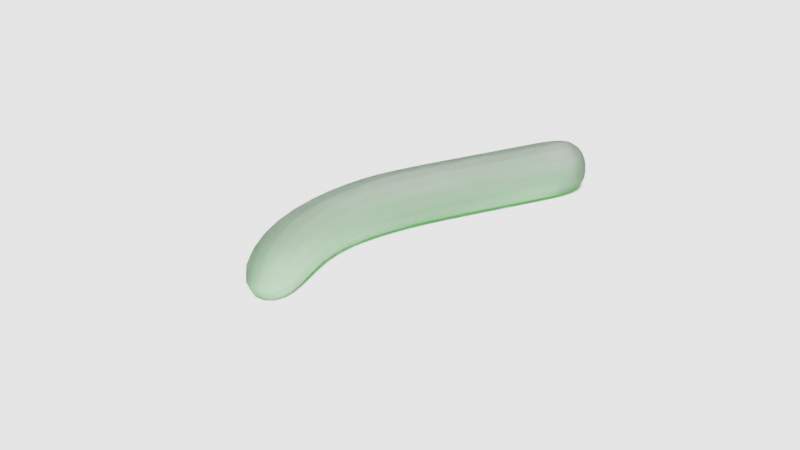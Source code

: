 # Source: guma.blend  (saved by Blender 2.93.21; exported with 4.5.12 LTS)
import bpy
from mathutils import Matrix  # noqa: F401  (used for matrix-valued properties, if any)

bpy.ops.wm.read_factory_settings(use_empty=True)
scene = bpy.context.scene
scene.name = 'Scene'

# ---- collections
col_collection = bpy.data.collections.new('Collection'); scene.collection.children.link(col_collection)
col_crystals = bpy.data.collections.new('Crystals'); scene.collection.children.link(col_crystals)

# ---- materials (node trees are filled in below, after node groups)
mat_gum = bpy.data.materials.new('gum')
mat_gum.alpha_threshold = 0.0
mat_gum.line_color = (0.0, 0.0, 0.0, 1.0)
mat_crystal = bpy.data.materials.new('crystal')

# ---- node groups
ng_geometry_nodes = bpy.data.node_groups.new('Geometry Nodes', 'GeometryNodeTree')
_s = ng_geometry_nodes.interface.new_socket(name='Geometry', in_out='OUTPUT', socket_type='NodeSocketGeometry')
_s = ng_geometry_nodes.interface.new_socket(name='Geometry', in_out='INPUT', socket_type='NodeSocketGeometry')
_s = ng_geometry_nodes.interface.new_socket(name='Sugar amount', in_out='INPUT', socket_type='NodeSocketFloat')
_s.default_value = 15.5
_s.min_value = 0.0
_s.max_value = 1e+05
ng_geometry_nodes.is_modifier = True
# nodes of 'Geometry Nodes' reference scene objects; filled in after objects exist

# ---- material node trees
mat_gum.use_nodes = True; mat_gum.node_tree.nodes.clear()
_N = mat_gum.node_tree.nodes; _L = mat_gum.node_tree.links
n0 = _N.new('ShaderNodeFresnel'); n0.name = 'Fresnel'; n0.location = (-465, 388)
n0.inputs[0].default_value = 1.33
n1 = _N.new('ShaderNodeBsdfRefraction'); n1.name = 'Refraction BSDF'; n1.location = (-461, 263)
n1.inputs[0].default_value = (0.8, 0.8, 0.8, 1.0)
n1.inputs[1].default_value = 1.0
n1.inputs[2].default_value = 1.33
n2 = _N.new('ShaderNodeMath'); n2.name = 'Math'; n2.location = (-189, 422)
n2.operation = 'MULTIPLY'
n2.inputs[2].default_value = 0.0
n3 = _N.new('ShaderNodeBsdfAnisotropic'); n3.name = 'Glossy BSDF'; n3.location = (-462, 67)
n3.distribution = 'GGX'
n3.inputs[1].default_value = 1.0
n4 = _N.new('ShaderNodeRGB'); n4.name = 'RGB'; n4.location = (74, 82)
n4.outputs[0].default_value = (0.0432, 0.8073, 0.007315, 1.0)
n5 = _N.new('ShaderNodeVolumeAbsorption'); n5.name = 'Volume Absorption'; n5.location = (621, 23)
n5.inputs[1].default_value = 200.0
n6 = _N.new('ShaderNodeHueSaturation'); n6.name = 'Hue Saturation Value'; n6.location = (338, 248)
n6.inputs[2].default_value = 0.4
n7 = _N.new('ShaderNodeLightPath'); n7.name = 'Light Path'; n7.location = (310, 634)
n8 = _N.new('ShaderNodeMixShader'); n8.name = 'Mix Shader'; n8.location = (64, 331)
n9 = _N.new('ShaderNodeBsdfTransparent'); n9.name = 'Transparent BSDF'; n9.location = (520, 273)
n10 = _N.new('ShaderNodeOutputMaterial'); n10.name = 'Material Output'; n10.location = (1008, 247)
n11 = _N.new('ShaderNodeMixShader'); n11.name = 'Mix Shader.001'; n11.location = (748, 438)
_L.new(n0.outputs[0], n2.inputs[0])
_L.new(n2.outputs[0], n8.inputs[0])
_L.new(n1.outputs[0], n8.inputs[1])
_L.new(n3.outputs[0], n8.inputs[2])
_L.new(n4.outputs[0], n6.inputs[4])
_L.new(n4.outputs[0], n5.inputs[0])
_L.new(n6.outputs[0], n9.inputs[0])
_L.new(n9.outputs[0], n11.inputs[2])
_L.new(n7.outputs[1], n11.inputs[0])
_L.new(n8.outputs[0], n11.inputs[1])
_L.new(n11.outputs[0], n10.inputs[0])
_L.new(n5.outputs[0], n10.inputs[1])
n10.is_active_output = True
mat_crystal.use_nodes = True; mat_crystal.node_tree.nodes.clear()
_N = mat_crystal.node_tree.nodes; _L = mat_crystal.node_tree.links
n0 = _N.new('ShaderNodeBsdfPrincipled'); n0.name = 'Principled BSDF'; n0.location = (10, 300)
n0.distribution = 'GGX'
n0.subsurface_method = 'BURLEY'
n0.inputs[3].default_value = 1.45
n0.inputs[27].default_value = (0.0, 0.0, 0.0, 1.0)
n0.inputs[28].default_value = 1.0
n1 = _N.new('ShaderNodeOutputMaterial'); n1.name = 'Material Output'; n1.location = (300, 300)
_L.new(n0.outputs[0], n1.inputs[0])
n1.is_active_output = True

# ---- world
world_world = bpy.data.worlds.new('World'); scene.world = world_world
world_world.use_nodes = True; world_world.node_tree.nodes.clear()
_N = world_world.node_tree.nodes; _L = world_world.node_tree.links
n0 = _N.new('ShaderNodeOutputWorld'); n0.name = 'World Output'; n0.location = (300, 300)
n1 = _N.new('ShaderNodeBackground'); n1.name = 'Background'; n1.location = (10, 300)
n1.inputs[0].default_value = (0.05088, 0.05088, 0.05088, 1.0)
_L.new(n1.outputs[0], n0.inputs[0])
n0.is_active_output = True
world_world.color = (0.05088, 0.05088, 0.05088)
world_world.use_sun_shadow = False
world_world.sun_shadow_jitter_overblur = 0.0

# ---- cameras
cam_camera = bpy.data.cameras.new('Camera')
cam_camera.clip_end = 1e+04
cam_camera.ortho_scale = 7.314

# ---- lights
light_light = bpy.data.lights.new('Light', 'SUN')
light_light.transmission_factor = 0.0
light_light.angle = 0.1993
light_light.shadow_soft_size = 0.1
light_light.shadow_cascade_max_distance = 1000.0

# ---- meshes
me_cube = bpy.data.meshes.new('Cube')
me_cube.from_pydata([(0.005626, 0.005626, 0.002462), (0.005626, -0.005626, 0.002462), (-0.005626, 0.005626, 0.002462), (-0.005626, -0.005626, 0.002462), (-0.005698, 0.005698, -0.01), (-0.005698, -0.005698, -0.01), (0.005698, 0.005698, -0.01), (0.005698, -0.005698, -0.01), (-0.005698, 0.005698, -0.02033), (-0.005698, -0.005698, -0.02033), (0.005698, 0.005698, -0.02033), (0.005698, -0.005698, -0.02033), (-9.092e-05, 9.092e-05, -0.02033), (-9.092e-05, -9.092e-05, -0.02033), (9.092e-05, 9.092e-05, -0.02033), (9.092e-05, -9.092e-05, -0.02033), (0.005626, -0.005626, 0.01394), (-0.005626, -0.005626, 0.01394), (0.005626, 0.005626, 0.01394), (-0.005626, 0.005626, 0.01394), (0.006327, -0.00604, 0.02238), (-0.005403, -0.005613, 0.02507), (0.006454, 0.005207, 0.0227), (-0.005276, 0.005633, 0.02539), (0.008697, -0.006018, 0.03331), (0.0006431, -0.006249, 0.04163), (0.01001, 0.005021, 0.03505), (0.001958, 0.004791, 0.04337), (0.01985, -0.008716, 0.04277), (0.01269, -0.009224, 0.05143), (0.02117, 0.002324, 0.0445), (0.014, 0.001816, 0.05316)], [], [(0, 2, 19, 18), (7, 1, 3, 5), (5, 3, 2, 4), (6, 0, 1, 7), (4, 2, 0, 6), (6, 7, 11, 10), (5, 4, 8, 9), (7, 5, 9, 11), (4, 6, 10, 8), (12, 14, 15, 13), (12, 13, 9, 8), (14, 12, 8, 10), (13, 15, 11, 9), (15, 14, 10, 11), (19, 17, 21, 23), (3, 1, 16, 17), (2, 3, 17, 19), (1, 0, 18, 16), (23, 21, 25, 27), (17, 16, 20, 21), (18, 19, 23, 22), (16, 18, 22, 20), (26, 27, 31, 30), (21, 20, 24, 25), (22, 23, 27, 26), (20, 22, 26, 24), (30, 31, 29, 28), (24, 26, 30, 28), (27, 25, 29, 31), (25, 24, 28, 29)])
_uv = me_cube.uv_layers.new(name='UVMap')
_uv.uv.foreach_set('vector', [0.625, 0.5, 0.625, 0.25, 0.625, 0.25, 0.625, 0.5, 0.375, 0.75, 0.625, 0.75, 0.625, 1.0, 0.375, 1.0, 0.375, 0.0, 0.625, 0.0, 0.625, 0.25, 0.375, 0.25, 0.375, 0.5, 0.625, 0.5, 0.625, 0.75, 0.375, 0.75, 0.375, 0.25, 0.625, 0.25, 0.625, 0.5, 0.375, 0.5, 0.375, 0.5, 0.375, 0.75, 0.375, 0.75, 0.375, 0.5, 0.375, 0.0, 0.375, 0.25, 0.375, 0.25, 0.375, 0.0, 0.375, 0.75, 0.375, 1.0, 0.375, 1.0, 0.375, 0.75, 0.375, 0.25, 0.375, 0.5, 0.375, 0.5, 0.375, 0.25, 0.1451, 0.5201, 0.3549, 0.5201, 0.3549, 0.7299, 0.1451, 0.7299, 0.1451, 0.5201, 0.1451, 0.7299, 0.125, 0.75, 0.125, 0.5, 0.3549, 0.5201, 0.1451, 0.5201, 0.125, 0.5, 0.375, 0.5, 0.1451, 0.7299, 0.3549, 0.7299, 0.375, 0.75, 0.125, 0.75, 0.3549, 0.7299, 0.3549, 0.5201, 0.375, 0.5, 0.375, 0.75, 0.625, 0.25, 0.625, 0.0, 0.625, 0.0, 0.625, 0.25, 0.625, 1.0, 0.625, 0.75, 0.625, 0.75, 0.625, 1.0, 0.625, 0.25, 0.625, 0.0, 0.625, 0.0, 0.625, 0.25, 0.625, 0.75, 0.625, 0.5, 0.625, 0.5, 0.625, 0.75, 0.625, 0.25, 0.625, 0.0, 0.625, 0.0, 0.625, 0.25, 0.625, 1.0, 0.625, 0.75, 0.625, 0.75, 0.625, 1.0, 0.625, 0.5, 0.625, 0.25, 0.625, 0.25, 0.625, 0.5, 0.625, 0.75, 0.625, 0.5, 0.625, 0.5, 0.625, 0.75, 0.625, 0.5, 0.625, 0.25, 0.625, 0.25, 0.625, 0.5, 0.625, 1.0, 0.625, 0.75, 0.625, 0.75, 0.625, 1.0, 0.625, 0.5, 0.625, 0.25, 0.625, 0.25, 0.625, 0.5, 0.625, 0.75, 0.625, 0.5, 0.625, 0.5, 0.625, 0.75, 0.625, 0.5, 0.875, 0.5, 0.875, 0.75, 0.625, 0.75, 0.625, 0.75, 0.625, 0.5, 0.625, 0.5, 0.625, 0.75, 0.625, 0.25, 0.625, 0.0, 0.625, 0.0, 0.625, 0.25, 0.625, 1.0, 0.625, 0.75, 0.625, 0.75, 0.625, 1.0])
me_cube.materials.append(mat_gum)
me_cube.use_remesh_preserve_volume = False
me_cube.use_remesh_preserve_attributes = False
me_cube.use_mirror_vertex_groups = False
me_cube.update()
me_plane = bpy.data.meshes.new('Plane')
me_plane.from_pydata([(-1.0, -1.0, 0.0), (1.0, -1.0, 0.0), (-1.0, 1.0, 0.0), (1.0, 1.0, 0.0)], [], [(0, 1, 3, 2)])
_uv = me_plane.uv_layers.new(name='UVMap')
_uv.uv.foreach_set('vector', [0.0, 0.0, 1.0, 0.0, 1.0, 1.0, 0.0, 1.0])
me_plane.use_remesh_fix_poles = True
me_plane.use_remesh_preserve_attributes = False
me_plane.update()
me_cube_001 = bpy.data.meshes.new('Cube.001')
me_cube_001.from_pydata([(0.001504, 0.001417, 0.001691), (0.001504, 0.001605, 0.001504), (0.001691, 0.001417, 0.001504), (0.001504, 0.001605, -0.001504), (0.001504, 0.001417, -0.001691), (0.001691, 0.001417, -0.001504), (0.001504, -0.001591, 0.001691), (0.001691, -0.001591, 0.001504), (0.001504, -0.001778, 0.001504), (0.001504, -0.001778, -0.001691), (0.001691, -0.001591, -0.001504), (-0.001504, 0.001417, 0.001691), (-0.001691, 0.001417, 0.001504), (-0.001504, 0.001605, 0.001504), (-0.001504, 0.001417, -0.001691), (-0.001504, 0.001605, -0.001504), (-0.001691, 0.001417, -0.001504), (-0.001504, -0.001591, 0.001691), (-0.001691, -0.001778, 0.001504), (-0.001504, -0.001778, -0.001691), (-0.001691, -0.001778, -0.001504)], [], [(13, 15, 3, 1), (18, 20, 16, 12), (19, 9, 4, 14), (2, 5, 10, 7), (8, 9, 19, 20, 18), (0, 1, 2), (3, 4, 5), (6, 7, 8), (11, 12, 13), (14, 15, 16), (6, 0, 2, 7), (1, 3, 5, 2), (4, 9, 10, 5), (9, 8, 7, 10), (17, 6, 8, 18), (11, 17, 18, 12), (19, 14, 16, 20), (15, 13, 12, 16), (0, 11, 13, 1), (14, 4, 3, 15), (6, 17, 11, 0)])
_uv = me_cube_001.uv_layers.new(name='UVMap')
_uv.uv.foreach_set('vector', [0.3888, 0.7638, 0.6112, 0.7638, 0.6112, 0.9862, 0.3888, 0.9862, 0.3888, 0.5, 0.6112, 0.5, 0.6112, 0.7362, 0.3888, 0.7362, 0.6388, 0.5, 0.8612, 0.5, 0.8612, 0.7362, 0.6388, 0.7362, 0.3888, 0.01384, 0.6112, 0.01384, 0.6112, 0.2362, 0.3888, 0.2362, 0.3888, 0.2638, 0.625, 0.2638, 0.625, 0.4862, 0.6112, 0.5, 0.3888, 0.5, 0.375, 0.9862, 0.375, 0.9862, 0.3888, 1.0, 0.6112, 0.9862, 0.625, 0.9862, 0.6112, 1.0, 0.375, 0.2362, 0.375, 0.2362, 0.3888, 0.25, 0.3612, 0.7362, 0.375, 0.7362, 0.3612, 0.75, 0.625, 0.7638, 0.625, 0.7638, 0.6112, 0.75, 0.375, 0.2362, 0.375, 0.01384, 0.3888, 0.01384, 0.3888, 0.2362, 0.3888, 0.9862, 0.6112, 0.9862, 0.6112, 1.0, 0.3888, 1.0, 0.625, 0.01384, 0.625, 0.25, 0.6112, 0.2362, 0.6112, 0.01384, 0.625, 0.2638, 0.3888, 0.2638, 0.3888, 0.2362, 0.6112, 0.2362, 0.3612, 0.5138, 0.1388, 0.5138, 0.1388, 0.5, 0.375, 0.5, 0.3612, 0.7362, 0.3612, 0.5138, 0.3888, 0.5, 0.3888, 0.7362, 0.6388, 0.5, 0.6388, 0.7362, 0.6112, 0.7362, 0.6112, 0.5, 0.6112, 0.7638, 0.3888, 0.7638, 0.3888, 0.7362, 0.6112, 0.7362, 0.375, 0.9862, 0.375, 0.7638, 0.3888, 0.7638, 0.3888, 0.9862, 0.625, 0.7638, 0.625, 0.9862, 0.6112, 0.9862, 0.6112, 0.7638, 0.1388, 0.5138, 0.3612, 0.5138, 0.3612, 0.7362, 0.1388, 0.7362])
me_cube_001.materials.append(mat_crystal)
me_cube_001.use_remesh_fix_poles = True
me_cube_001.use_remesh_preserve_attributes = False
me_cube_001.update()
me_cube_002 = bpy.data.meshes.new('Cube.002')
me_cube_002.from_pydata([(0.001504, 0.001193, 0.001691), (0.001691, 0.001193, 0.001504), (0.001504, 0.00138, 0.001504), (0.001504, -0.001815, 0.001691), (0.000219, 0.001071, 0.001525), (0.000219, 0.001259, 0.001337), (3.178e-05, 0.001071, 0.001337), (0.000219, -0.001937, 0.001525), (3.178e-05, -0.002124, 0.001337), (0.001504, -0.002003, 0.001504), (0.001691, -0.001815, 0.001504), (0.001504, -0.002003, -0.001691), (0.001504, 0.001193, -0.001691), (0.001691, -0.001815, -0.001504), (0.001691, 0.001193, -0.001504), (0.001504, 0.00138, -0.001504), (0.000219, 0.001259, -0.001671), (0.000219, 0.001071, -0.001858), (3.178e-05, 0.001071, -0.001671), (3.178e-05, -0.002124, -0.001671), (0.000219, -0.002124, -0.001858)], [], [(3, 0, 1, 10), (0, 2, 1), (0, 4, 5, 2), (3, 7, 4, 0), (4, 6, 5), (4, 7, 8, 6), (7, 3, 9, 8), (3, 10, 9), (11, 9, 10, 13), (12, 11, 13, 14), (1, 14, 13, 10), (2, 15, 14, 1), (15, 12, 14), (17, 12, 15, 16), (5, 16, 15, 2), (17, 16, 18), (16, 5, 6, 18), (20, 17, 18, 19), (8, 19, 18, 6), (12, 17, 20, 11), (9, 11, 20, 19, 8)])
_uv = me_cube_002.uv_layers.new(name='UVMap')
_uv.uv.foreach_set('vector', [0.375, 0.2362, 0.375, 0.01384, 0.3888, 0.01384, 0.3888, 0.2362, 0.375, 0.9862, 0.375, 0.9862, 0.3888, 1.0, 0.375, 0.9862, 0.375, 0.7638, 0.3888, 0.7638, 0.3888, 0.9862, 0.1388, 0.5138, 0.3612, 0.5138, 0.3612, 0.7362, 0.1388, 0.7362, 0.3612, 0.7362, 0.375, 0.7362, 0.3612, 0.75, 0.3612, 0.7362, 0.3612, 0.5138, 0.3888, 0.5, 0.3888, 0.7362, 0.3612, 0.5138, 0.1388, 0.5138, 0.1388, 0.5, 0.375, 0.5, 0.375, 0.2362, 0.375, 0.2362, 0.3888, 0.25, 0.625, 0.2638, 0.3888, 0.2638, 0.3888, 0.2362, 0.6112, 0.2362, 0.625, 0.01384, 0.625, 0.25, 0.6112, 0.2362, 0.6112, 0.01384, 0.3888, 0.01384, 0.6112, 0.01384, 0.6112, 0.2362, 0.3888, 0.2362, 0.3888, 0.9862, 0.6112, 0.9862, 0.6112, 1.0, 0.3888, 1.0, 0.6112, 0.9862, 0.625, 0.9862, 0.6112, 1.0, 0.625, 0.7638, 0.625, 0.9862, 0.6112, 0.9862, 0.6112, 0.7638, 0.3888, 0.7638, 0.6112, 0.7638, 0.6112, 0.9862, 0.3888, 0.9862, 0.625, 0.7638, 0.625, 0.7638, 0.6112, 0.75, 0.6112, 0.7638, 0.3888, 0.7638, 0.3888, 0.7362, 0.6112, 0.7362, 0.6388, 0.5, 0.6388, 0.7362, 0.6112, 0.7362, 0.6112, 0.5, 0.3888, 0.5, 0.6112, 0.5, 0.6112, 0.7362, 0.3888, 0.7362, 0.625, 0.9862, 0.625, 0.7638, 0.6388, 0.5, 0.625, 0.25, 0.3888, 0.2638, 0.625, 0.2638, 0.6388, 0.5, 0.6112, 0.5, 0.3888, 0.5])
me_cube_002.materials.append(mat_crystal)
me_cube_002.use_remesh_fix_poles = True
me_cube_002.use_remesh_preserve_attributes = False
me_cube_002.update()
me_cube_003 = bpy.data.meshes.new('Cube.003')
me_cube_003.from_pydata([(0.002006, 0.001462, 0.001818), (0.002193, 0.001462, 0.00163), (0.002006, 0.001649, 0.00163), (0.002006, -0.001546, 0.001818), (0.0007207, 0.001341, 0.001651), (0.0007207, 0.001528, 0.001464), (0.0005334, 0.001341, 0.001464), (0.0007207, -0.001667, 0.001651), (0.0005334, -0.001855, 0.001464), (0.002006, -0.001734, 0.00163), (0.002193, -0.001546, 0.00163), (0.002006, -0.001734, -0.001565), (0.002006, 0.001462, -0.001565), (0.002193, -0.001546, -0.001378), (0.002193, 0.001462, -0.001378), (0.002006, 0.001649, -0.001378), (0.0007207, 0.001528, -0.001544), (0.0007207, 0.001341, -0.001732), (0.0005334, 0.001341, -0.001544), (0.0005334, -0.001855, -0.001544), (0.0007207, -0.001855, -0.001732)], [], [(3, 0, 1, 10), (0, 2, 1), (0, 4, 5, 2), (3, 7, 4, 0), (4, 6, 5), (4, 7, 8, 6), (7, 3, 9, 8), (3, 10, 9), (11, 9, 10, 13), (12, 11, 13, 14), (1, 14, 13, 10), (2, 15, 14, 1), (15, 12, 14), (17, 12, 15, 16), (5, 16, 15, 2), (17, 16, 18), (16, 5, 6, 18), (20, 17, 18, 19), (6, 8, 19, 18), (11, 12, 17, 20), (8, 9, 11, 20, 19)])
_uv = me_cube_003.uv_layers.new(name='UVMap')
_uv.uv.foreach_set('vector', [0.375, 0.2362, 0.375, 0.01384, 0.3888, 0.01384, 0.3888, 0.2362, 0.375, 0.9862, 0.375, 0.9862, 0.3888, 1.0, 0.375, 0.9862, 0.375, 0.7638, 0.3888, 0.7638, 0.3888, 0.9862, 0.1388, 0.5138, 0.3612, 0.5138, 0.3612, 0.7362, 0.1388, 0.7362, 0.3612, 0.7362, 0.375, 0.7362, 0.3612, 0.75, 0.3612, 0.7362, 0.3612, 0.5138, 0.3888, 0.5, 0.3888, 0.7362, 0.3612, 0.5138, 0.1388, 0.5138, 0.1388, 0.5, 0.375, 0.5, 0.375, 0.2362, 0.375, 0.2362, 0.3888, 0.25, 0.625, 0.2638, 0.3888, 0.2638, 0.3888, 0.2362, 0.6112, 0.2362, 0.625, 0.01384, 0.625, 0.25, 0.6112, 0.2362, 0.6112, 0.01384, 0.3888, 0.01384, 0.6112, 0.01384, 0.6112, 0.2362, 0.3888, 0.2362, 0.3888, 0.9862, 0.6112, 0.9862, 0.6112, 1.0, 0.3888, 1.0, 0.6112, 0.9862, 0.625, 0.9862, 0.6112, 1.0, 0.625, 0.7638, 0.625, 0.9862, 0.6112, 0.9862, 0.6112, 0.7638, 0.3888, 0.7638, 0.6112, 0.7638, 0.6112, 0.9862, 0.3888, 0.9862, 0.625, 0.7638, 0.625, 0.7638, 0.6112, 0.75, 0.6112, 0.7638, 0.3888, 0.7638, 0.3888, 0.7362, 0.6112, 0.7362, 0.6388, 0.5, 0.6388, 0.7362, 0.6112, 0.7362, 0.6112, 0.5, 0.3888, 0.7362, 0.3888, 0.5, 0.6112, 0.5, 0.6112, 0.7362, 0.625, 0.25, 0.625, 0.9862, 0.6388, 0.7362, 0.6388, 0.5, 0.3888, 0.5, 0.3888, 0.2638, 0.625, 0.25, 0.6388, 0.5, 0.6112, 0.5])
me_cube_003.materials.append(mat_crystal)
me_cube_003.use_remesh_fix_poles = True
me_cube_003.use_remesh_preserve_attributes = False
me_cube_003.update()
me_cube_004 = bpy.data.meshes.new('Cube.004')
me_cube_004.from_pydata([(-0.0005205, 0.001128, 0.001058), (-0.0003332, 0.001128, 0.000871), (-0.0005205, 0.001315, 0.000871), (-0.0005205, -0.00188, 0.001058), (-0.002572, 0.0005319, -0.0003062), (-0.002572, 0.0007192, -0.0004935), (-0.002759, 0.0005319, -0.0004935), (-0.002572, -0.002476, -0.0003062), (-0.002759, -0.002663, -0.0004935), (-0.0005205, -0.002068, 0.000871), (-0.0003332, -0.00188, 0.000871), (-0.0005205, -0.002068, -0.002324), (-0.0005205, 0.001128, -0.002324), (-0.0003332, -0.00188, -0.002137), (-0.0003332, 0.001128, -0.002137), (-0.0005205, 0.001315, -0.002137), (-0.002572, 0.001192, -0.002317), (-0.002572, 0.001004, -0.002504), (-0.002759, 0.001004, -0.002317), (-0.002759, -0.002191, -0.002317), (-0.002572, -0.002191, -0.002504)], [], [(3, 0, 1, 10), (0, 2, 1), (0, 4, 5, 2), (3, 7, 4, 0), (4, 6, 5), (4, 7, 8, 6), (7, 3, 9, 8), (3, 10, 9), (11, 9, 10, 13), (12, 11, 13, 14), (1, 14, 13, 10), (2, 15, 14, 1), (15, 12, 14), (17, 12, 15, 16), (5, 16, 15, 2), (17, 16, 18), (16, 5, 6, 18), (20, 17, 18, 19), (6, 8, 19, 18), (8, 9, 11, 12, 17, 20, 19)])
_uv = me_cube_004.uv_layers.new(name='UVMap')
_uv.uv.foreach_set('vector', [0.375, 0.2362, 0.375, 0.01384, 0.3888, 0.01384, 0.3888, 0.2362, 0.375, 0.9862, 0.375, 0.9862, 0.3888, 1.0, 0.375, 0.9862, 0.375, 0.7638, 0.3888, 0.7638, 0.3888, 0.9862, 0.1388, 0.5138, 0.3612, 0.5138, 0.3612, 0.7362, 0.1388, 0.7362, 0.3612, 0.7362, 0.375, 0.7362, 0.3612, 0.75, 0.3612, 0.7362, 0.3612, 0.5138, 0.3888, 0.5, 0.3888, 0.7362, 0.3612, 0.5138, 0.1388, 0.5138, 0.1388, 0.5, 0.375, 0.5, 0.375, 0.2362, 0.375, 0.2362, 0.3888, 0.25, 0.625, 0.2638, 0.3888, 0.2638, 0.3888, 0.2362, 0.6112, 0.2362, 0.625, 0.01384, 0.625, 0.25, 0.6112, 0.2362, 0.6112, 0.01384, 0.3888, 0.01384, 0.6112, 0.01384, 0.6112, 0.2362, 0.3888, 0.2362, 0.3888, 0.9862, 0.6112, 0.9862, 0.6112, 1.0, 0.3888, 1.0, 0.6112, 0.9862, 0.625, 0.9862, 0.6112, 1.0, 0.625, 0.7638, 0.625, 0.9862, 0.6112, 0.9862, 0.6112, 0.7638, 0.3888, 0.7638, 0.6112, 0.7638, 0.6112, 0.9862, 0.3888, 0.9862, 0.625, 0.7638, 0.625, 0.7638, 0.6112, 0.75, 0.6112, 0.7638, 0.3888, 0.7638, 0.3888, 0.7362, 0.6112, 0.7362, 0.6388, 0.5, 0.6388, 0.7362, 0.6112, 0.7362, 0.6112, 0.5, 0.3888, 0.7362, 0.3888, 0.5, 0.6112, 0.5, 0.6112, 0.7362, 0.3888, 0.5, 0.3888, 0.2638, 0.625, 0.25, 0.625, 0.9862, 0.6388, 0.7362, 0.6388, 0.5, 0.6112, 0.5])
me_cube_004.materials.append(mat_crystal)
me_cube_004.use_remesh_fix_poles = True
me_cube_004.use_remesh_preserve_attributes = False
me_cube_004.update()
me_cube_005 = bpy.data.meshes.new('Cube.005')
me_cube_005.from_pydata([(-0.001073, -0.001594, -6.854e-05), (-0.0009935, -0.001763, -0.0002558), (-0.0009036, -0.001514, -0.0002558), (-0.002438, -0.002102, -0.0001246), (-0.002484, 1.002e-05, -0.001433), (-0.002315, 8.962e-05, -0.00162), (-0.002564, 0.0001795, -0.00162), (-0.003849, -0.000498, -0.001489), (-0.004099, -0.0004081, -0.001676), (-0.002608, -0.002181, -0.0003119), (-0.002359, -0.002271, -0.0003119), (-0.002608, -0.002181, -0.003507), (-0.001073, -0.001594, -0.003451), (-0.002359, -0.002271, -0.00332), (-0.0009935, -0.001763, -0.003264), (-0.0009036, -0.001514, -0.003264), (-0.001887, 0.0002901, -0.003444), (-0.002057, 0.0002105, -0.003631), (-0.002136, 0.00038, -0.003444), (-0.003671, -0.0002076, -0.0035), (-0.003591, -0.0003771, -0.003687)], [], [(3, 0, 1, 10), (0, 2, 1), (0, 4, 5, 2), (3, 7, 4, 0), (4, 6, 5), (4, 7, 8, 6), (7, 3, 9, 8), (3, 10, 9), (11, 9, 10, 13), (12, 11, 13, 14), (1, 14, 13, 10), (2, 15, 14, 1), (15, 12, 14), (17, 12, 15, 16), (5, 16, 15, 2), (17, 16, 18), (16, 5, 6, 18), (20, 17, 18, 19), (6, 8, 19, 18), (8, 9, 11, 12, 17, 20, 19)])
_uv = me_cube_005.uv_layers.new(name='UVMap')
_uv.uv.foreach_set('vector', [0.375, 0.2362, 0.375, 0.01384, 0.3888, 0.01384, 0.3888, 0.2362, 0.375, 0.9862, 0.375, 0.9862, 0.3888, 1.0, 0.375, 0.9862, 0.375, 0.7638, 0.3888, 0.7638, 0.3888, 0.9862, 0.1388, 0.5138, 0.3612, 0.5138, 0.3612, 0.7362, 0.1388, 0.7362, 0.3612, 0.7362, 0.375, 0.7362, 0.3612, 0.75, 0.3612, 0.7362, 0.3612, 0.5138, 0.3888, 0.5, 0.3888, 0.7362, 0.3612, 0.5138, 0.1388, 0.5138, 0.1388, 0.5, 0.375, 0.5, 0.375, 0.2362, 0.375, 0.2362, 0.3888, 0.25, 0.625, 0.2638, 0.3888, 0.2638, 0.3888, 0.2362, 0.6112, 0.2362, 0.625, 0.01384, 0.625, 0.25, 0.6112, 0.2362, 0.6112, 0.01384, 0.3888, 0.01384, 0.6112, 0.01384, 0.6112, 0.2362, 0.3888, 0.2362, 0.3888, 0.9862, 0.6112, 0.9862, 0.6112, 1.0, 0.3888, 1.0, 0.6112, 0.9862, 0.625, 0.9862, 0.6112, 1.0, 0.625, 0.7638, 0.625, 0.9862, 0.6112, 0.9862, 0.6112, 0.7638, 0.3888, 0.7638, 0.6112, 0.7638, 0.6112, 0.9862, 0.3888, 0.9862, 0.625, 0.7638, 0.625, 0.7638, 0.6112, 0.75, 0.6112, 0.7638, 0.3888, 0.7638, 0.3888, 0.7362, 0.6112, 0.7362, 0.6388, 0.5, 0.6388, 0.7362, 0.6112, 0.7362, 0.6112, 0.5, 0.3888, 0.7362, 0.3888, 0.5, 0.6112, 0.5, 0.6112, 0.7362, 0.3888, 0.5, 0.3888, 0.2638, 0.625, 0.25, 0.625, 0.9862, 0.6388, 0.7362, 0.6388, 0.5, 0.6112, 0.5])
me_cube_005.materials.append(mat_crystal)
me_cube_005.use_remesh_fix_poles = True
me_cube_005.use_remesh_preserve_attributes = False
me_cube_005.update()

# ---- objects
ob_cube = bpy.data.objects.new('Cube', me_cube)
ob_light = bpy.data.objects.new('Light', light_light)
ob_camera = bpy.data.objects.new('Camera', cam_camera)
ob_plane = bpy.data.objects.new('Plane', me_plane)
ob_cube_001 = bpy.data.objects.new('Cube.001', me_cube_001)
ob_cube_002 = bpy.data.objects.new('Cube.002', me_cube_002)
ob_cube_003 = bpy.data.objects.new('Cube.003', me_cube_003)
ob_cube_004 = bpy.data.objects.new('Cube.004', me_cube_004)
ob_cube_005 = bpy.data.objects.new('Cube.005', me_cube_005)
_N = ng_geometry_nodes.nodes; _L = ng_geometry_nodes.links
n0 = _N.new('NodeGroupInput'); n0.name = 'Group Input'; n0.location = (-340, 0)
n1 = _N.new('ShaderNodeMath'); n1.name = 'Math'; n1.location = (-129, -310)
n1.operation = 'MULTIPLY'
n1.inputs[1].default_value = 1e+04
n1.inputs[2].default_value = 0.0
n2 = _N.new('NodeGroupOutput'); n2.name = 'Group Output'; n2.location = (2142, 12)
n3 = _N.new('GeometryNodeJoinGeometry'); n3.name = 'Join Geometry'; n3.location = (1922, 32)
n4 = _N.new('NodeUndefined'); n4.name = 'Point Instance'; n4.location = (1702, -47)
n4.inputs[1].default_value = ob_cube_001
n4.inputs[2].default_value = col_crystals
n4.inputs[3].default_value = 0
n5 = _N.new('NodeUndefined'); n5.name = 'Point Distribute'; n5.location = (263, -95)
n5.inputs[1].default_value = 0.0
n5.inputs[3].default_value = 'density'
n5.inputs[4].default_value = 26
n6 = _N.new('NodeUndefined'); n6.name = 'Attribute Randomize'; n6.location = (554, -98)
n6.inputs[1].default_value = 'small'
n6.inputs[2].default_value = (0.0, 0.0, 0.0)
n6.inputs[3].default_value = (1.0, 1.0, 1.0)
n6.inputs[4].default_value = 0.01
n6.inputs[5].default_value = 0.03
n6.inputs[6].default_value = 0
n6.inputs[7].default_value = 100
n6.inputs[8].default_value = 63
n7 = _N.new('NodeUndefined'); n7.name = 'Attribute Randomize.002'; n7.location = (798, -109)
n7.inputs[1].default_value = 'big'
n7.inputs[2].default_value = (0.0, 0.0, 0.0)
n7.inputs[3].default_value = (1.0, 1.0, 1.0)
n7.inputs[4].default_value = 0.8
n7.inputs[5].default_value = 0.1
n7.inputs[6].default_value = 0
n7.inputs[7].default_value = 100
n7.inputs[8].default_value = 63
n8 = _N.new('NodeUndefined'); n8.name = 'Attribute Sample Texture'; n8.location = (-120, -105)
n8.inputs[1].default_value = 'position'
n8.inputs[2].default_value = 'density'
n9 = _N.new('NodeUndefined'); n9.name = 'Attribute Sample Texture.001'; n9.location = (984, -100)
n9.inputs[1].default_value = 'position'
n9.inputs[2].default_value = 'blend'
n10 = _N.new('NodeUndefined'); n10.name = 'Attribute Randomize.001'; n10.location = (1524, -85)
n10.inputs[1].default_value = 'rotation'
n10.inputs[2].default_value = (0.0, 0.0, 0.0)
n10.inputs[3].default_value = (5.0, 5.0, 5.0)
n10.inputs[4].default_value = 0.0
n10.inputs[5].default_value = 1.0
n10.inputs[6].default_value = 0
n10.inputs[7].default_value = 100
n10.inputs[8].default_value = 0
n11 = _N.new('NodeUndefined'); n11.name = 'Attribute Mix'; n11.location = (1304, -125)
n11.inputs[1].default_value = 'blend'
n11.inputs[2].default_value = 0.5
n11.inputs[3].default_value = 'small'
n11.inputs[4].default_value = 0.0
n11.inputs[5].default_value = (0.0, 0.0, 0.0)
n11.inputs[6].default_value = (0.5, 0.5, 0.5, 1.0)
n11.inputs[7].default_value = 'big'
n11.inputs[8].default_value = 0.0
n11.inputs[9].default_value = (0.0, 0.0, 0.0)
n11.inputs[10].default_value = (0.5, 0.5, 0.5, 1.0)
n11.inputs[11].default_value = 'scale'
_L.new(n0.outputs[0], n8.inputs[0])
_L.new(n3.outputs[0], n2.inputs[0])
_L.new(n0.outputs[0], n3.inputs[0])
_L.new(n4.outputs[0], n3.inputs[0])
_L.new(n6.outputs[0], n7.inputs[0])
_L.new(n10.outputs[0], n4.inputs[0])
_L.new(n0.outputs[1], n1.inputs[0])
_L.new(n1.outputs[0], n5.inputs[2])
_L.new(n5.outputs[0], n6.inputs[0])
_L.new(n8.outputs[0], n5.inputs[0])
_L.new(n7.outputs[0], n9.inputs[0])
_L.new(n9.outputs[0], n11.inputs[0])
_L.new(n11.outputs[0], n10.inputs[0])
n2.is_active_output = True

# ---- transforms, parenting, visibility, modifiers, constraints
ob_cube.location = (-0.01615, 0.002809, -0.0004586)
ob_cube.rotation_euler = (1.566, -0.02253, 0.7608)
ob_cube.scale = (0.8601, 0.8601, 0.8601)
ob_cube.lock_rotations_4d = False
ob_cube.empty_display_type = 'ARROWS'
ob_cube.display.show_shadows = False
ob_cube.lineart.crease_threshold = 0.0
_m = ob_cube.modifiers.new('Subdivision', 'SUBSURF')
_m.levels = 5
_m = ob_cube.modifiers.new('GeometryNodes', 'NODES')
_m.node_group = ng_geometry_nodes
_gi = [s.identifier for s in ng_geometry_nodes.interface.items_tree if s.item_type == 'SOCKET' and s.in_out == 'INPUT']
_m[_gi[1]] = 1.5e+04  # Sugar amount
ob_light.location = (4.076, 1.005, 5.904)
ob_light.rotation_euler = (0.6503, 0.05522, 1.866)
ob_light.lock_rotations_4d = False
ob_light.empty_display_type = 'ARROWS'
ob_light.color = (0.0, 0.0, 0.0, 0.0)
ob_light.lineart.crease_threshold = 0.0
ob_camera.location = (0.1307, 0.05204, 0.09099)
ob_camera.rotation_euler = (0.997, 0.005242, 1.978)
ob_camera.scale = (1.0, 1.0, 1.0)
ob_camera.lock_rotations_4d = False
ob_camera.empty_display_type = 'ARROWS'
ob_camera.color = (0.0, 0.0, 0.0, 0.0)
ob_camera.display_type = 'WIRE'
ob_camera.lineart.crease_threshold = 0.0
ob_plane.location = (0.0, 0.0, -0.004741)
ob_cube_001.location = (0.0, 0.02645, 0.0)
ob_cube_001.hide_render = True
ob_cube_002.location = (0.0, 0.03139, 0.0)
ob_cube_002.hide_render = True
ob_cube_003.location = (-0.0005508, 0.03692, 0.0002465)
ob_cube_003.hide_render = True
ob_cube_004.location = (-0.0001943, 0.0372, 0.000876)
ob_cube_004.hide_render = True
ob_cube_005.location = (-0.0001474, 0.04155, 0.0008921)
ob_cube_005.hide_render = True

# ---- collection membership
col_collection.objects.link(ob_cube)
col_collection.objects.link(ob_light)
col_collection.objects.link(ob_camera)
col_collection.objects.link(ob_plane)
col_crystals.objects.link(ob_cube_001)
col_crystals.objects.link(ob_cube_002)
col_crystals.objects.link(ob_cube_003)
col_crystals.objects.link(ob_cube_004)
col_crystals.objects.link(ob_cube_005)

# ---- scene / render settings (as saved in the file)
scene.camera = ob_camera
scene.frame_start = 1; scene.frame_end = 250; scene.frame_set(1)
scene.render.engine = 'CYCLES'
scene.cycles.use_denoising = False
scene.cycles.samples = 128
scene.cycles.sampling_pattern = 'TABULATED_SOBOL'
scene.cycles.use_adaptive_sampling = False
scene.cycles.use_light_tree = False
scene.view_settings.view_transform = 'Filmic'
bpy.context.view_layer.update()
